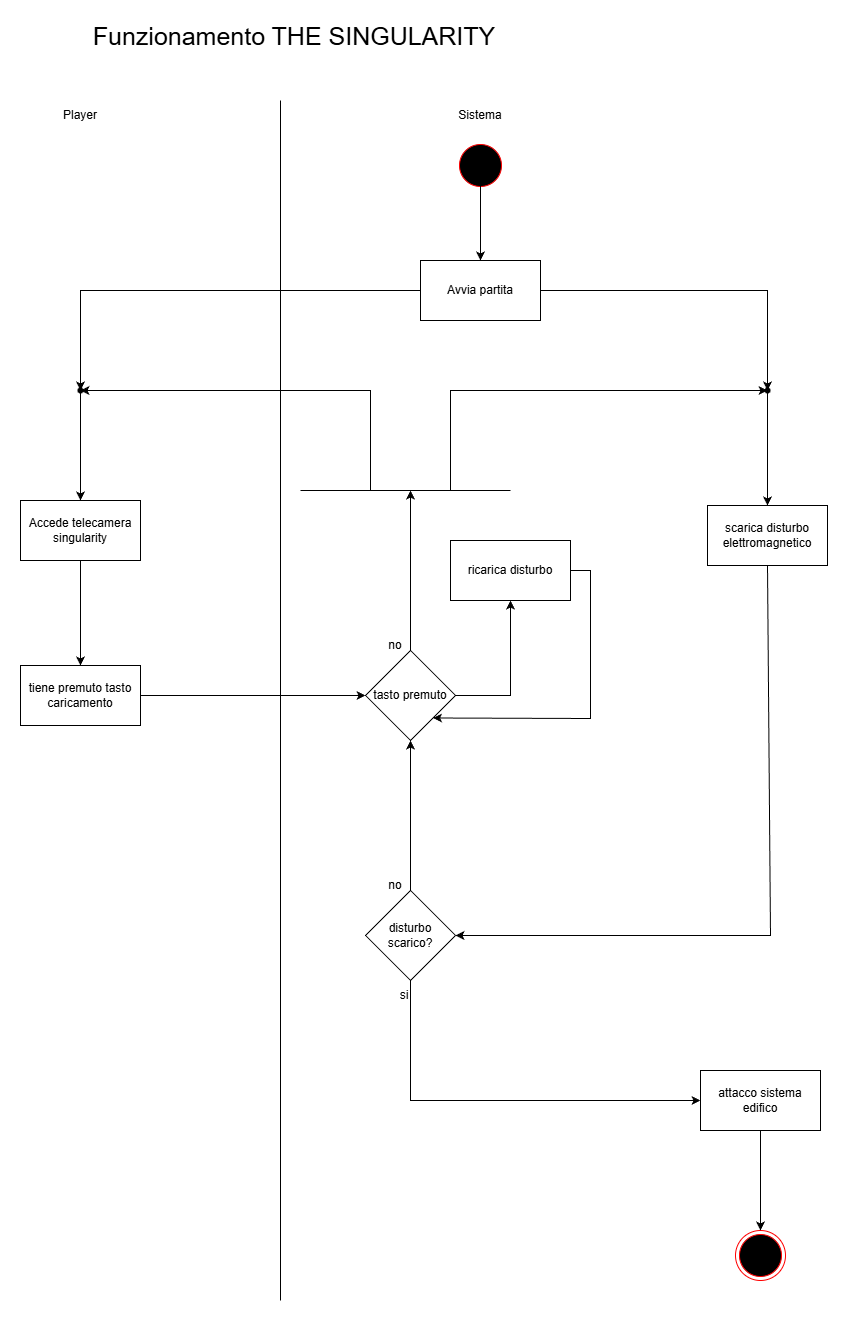

The diagram above was exported from draw.io. Its source (the exported page's mxGraphModel, read from the mxfile embedded in the PNG):
<mxGraphModel dx="1426" dy="911" grid="1" gridSize="10" guides="1" tooltips="1" connect="1" arrows="1" fold="1" page="1" pageScale="1" pageWidth="827" pageHeight="1169" math="0" shadow="0">
  <root>
    <mxCell id="0" />
    <mxCell id="1" parent="0" />
    <mxCell id="SEcINhDQkGseedCex7uT-10" parent="1" style="text;html=1;whiteSpace=wrap;strokeColor=none;fillColor=none;align=center;verticalAlign=middle;rounded=0;" value="&lt;span style=&quot;font-size: 25px;&quot;&gt;Funzionamento THE SINGULARITY&lt;/span&gt;" vertex="1">
      <mxGeometry height="30" width="416" x="206" y="40" as="geometry" />
    </mxCell>
    <mxCell id="SEcINhDQkGseedCex7uT-11" edge="1" parent="1" style="endArrow=none;html=1;rounded=0;" value="">
      <mxGeometry height="50" relative="1" width="50" as="geometry">
        <mxPoint x="400" y="1320" as="sourcePoint" />
        <mxPoint x="400" y="120" as="targetPoint" />
      </mxGeometry>
    </mxCell>
    <mxCell id="SEcINhDQkGseedCex7uT-12" parent="1" style="text;html=1;whiteSpace=wrap;strokeColor=none;fillColor=none;align=center;verticalAlign=middle;rounded=0;" value="Player" vertex="1">
      <mxGeometry height="30" width="60" x="170" y="120" as="geometry" />
    </mxCell>
    <mxCell id="SEcINhDQkGseedCex7uT-13" parent="1" style="text;html=1;whiteSpace=wrap;strokeColor=none;fillColor=none;align=center;verticalAlign=middle;rounded=0;" value="Sistema" vertex="1">
      <mxGeometry height="30" width="60" x="570" y="120" as="geometry" />
    </mxCell>
    <mxCell id="SEcINhDQkGseedCex7uT-18" parent="1" style="ellipse;html=1;shape=startState;fillColor=#000000;strokeColor=#ff0000;" value="" vertex="1">
      <mxGeometry height="50" width="50" x="575" y="160" as="geometry" />
    </mxCell>
    <mxCell id="SEcINhDQkGseedCex7uT-19" parent="1" style="rounded=0;whiteSpace=wrap;html=1;" value="Accede telecamera singularity" vertex="1">
      <mxGeometry height="60" width="120" x="140" y="520" as="geometry" />
    </mxCell>
    <mxCell id="SEcINhDQkGseedCex7uT-20" edge="1" parent="1" source="nyvcN9agiZE_m7mO07RB-5" style="endArrow=classic;html=1;rounded=0;entryX=0.5;entryY=0;entryDx=0;entryDy=0;" target="SEcINhDQkGseedCex7uT-19" value="">
      <mxGeometry height="50" relative="1" width="50" as="geometry">
        <mxPoint x="200" y="450" as="sourcePoint" />
        <mxPoint x="210" y="647" as="targetPoint" />
      </mxGeometry>
    </mxCell>
    <mxCell id="SEcINhDQkGseedCex7uT-21" parent="1" style="rounded=0;whiteSpace=wrap;html=1;" value="scarica disturbo elettromagnetico" vertex="1">
      <mxGeometry height="60" width="120" x="827" y="525" as="geometry" />
    </mxCell>
    <mxCell id="SEcINhDQkGseedCex7uT-24" edge="1" parent="1" source="SEcINhDQkGseedCex7uT-18" style="endArrow=classic;html=1;rounded=0;exitX=0.5;exitY=0.86;exitDx=0;exitDy=0;exitPerimeter=0;entryX=0.5;entryY=0;entryDx=0;entryDy=0;" target="nyvcN9agiZE_m7mO07RB-2" value="">
      <mxGeometry height="50" relative="1" width="50" as="geometry">
        <mxPoint x="641" y="240" as="sourcePoint" />
        <mxPoint x="540" y="220" as="targetPoint" />
      </mxGeometry>
    </mxCell>
    <mxCell id="SEcINhDQkGseedCex7uT-25" edge="1" parent="1" source="nyvcN9agiZE_m7mO07RB-6" style="endArrow=classic;html=1;rounded=0;entryX=0.5;entryY=0;entryDx=0;entryDy=0;" target="SEcINhDQkGseedCex7uT-21" value="">
      <mxGeometry height="50" relative="1" width="50" as="geometry">
        <mxPoint x="887" y="450" as="sourcePoint" />
        <mxPoint x="807" y="552" as="targetPoint" />
      </mxGeometry>
    </mxCell>
    <mxCell id="SEcINhDQkGseedCex7uT-26" parent="1" style="rounded=0;whiteSpace=wrap;html=1;" value="tiene premuto tasto caricamento" vertex="1">
      <mxGeometry height="60" width="120" x="140" y="685" as="geometry" />
    </mxCell>
    <mxCell id="SEcINhDQkGseedCex7uT-27" parent="1" style="rhombus;whiteSpace=wrap;html=1;" value="disturbo scarico?" vertex="1">
      <mxGeometry height="90" width="90" x="485" y="910" as="geometry" />
    </mxCell>
    <mxCell id="SEcINhDQkGseedCex7uT-28" parent="1" style="text;html=1;whiteSpace=wrap;strokeColor=none;fillColor=none;align=center;verticalAlign=middle;rounded=0;" value="no" vertex="1">
      <mxGeometry height="30" width="60" x="485" y="890" as="geometry" />
    </mxCell>
    <mxCell id="SEcINhDQkGseedCex7uT-29" parent="1" style="rhombus;whiteSpace=wrap;html=1;" value="tasto premuto" vertex="1">
      <mxGeometry height="90" width="90" x="485" y="670" as="geometry" />
    </mxCell>
    <mxCell id="SEcINhDQkGseedCex7uT-31" edge="1" parent="1" source="SEcINhDQkGseedCex7uT-19" style="endArrow=classic;html=1;rounded=0;entryX=0.5;entryY=0;entryDx=0;entryDy=0;exitX=0.5;exitY=1;exitDx=0;exitDy=0;" target="SEcINhDQkGseedCex7uT-26" value="">
      <mxGeometry height="50" relative="1" width="50" as="geometry">
        <mxPoint x="191" y="620" as="sourcePoint" />
        <mxPoint x="190" y="717" as="targetPoint" />
      </mxGeometry>
    </mxCell>
    <mxCell id="SEcINhDQkGseedCex7uT-34" edge="1" parent="1" source="SEcINhDQkGseedCex7uT-26" style="endArrow=classic;html=1;rounded=0;entryX=0;entryY=0.5;entryDx=0;entryDy=0;exitX=1;exitY=0.5;exitDx=0;exitDy=0;" target="SEcINhDQkGseedCex7uT-29" value="">
      <mxGeometry height="50" relative="1" width="50" as="geometry">
        <mxPoint x="300" y="840" as="sourcePoint" />
        <mxPoint x="300" y="945" as="targetPoint" />
      </mxGeometry>
    </mxCell>
    <mxCell id="SEcINhDQkGseedCex7uT-35" edge="1" parent="1" source="SEcINhDQkGseedCex7uT-21" style="endArrow=classic;html=1;rounded=0;entryX=1;entryY=0.5;entryDx=0;entryDy=0;exitX=0.5;exitY=1;exitDx=0;exitDy=0;" target="SEcINhDQkGseedCex7uT-27" value="">
      <mxGeometry height="50" relative="1" width="50" as="geometry">
        <Array as="points">
          <mxPoint x="890" y="955" />
        </Array>
        <mxPoint x="590" y="860" as="sourcePoint" />
        <mxPoint x="725" y="860" as="targetPoint" />
      </mxGeometry>
    </mxCell>
    <mxCell id="SEcINhDQkGseedCex7uT-36" edge="1" parent="1" source="SEcINhDQkGseedCex7uT-27" style="endArrow=classic;html=1;rounded=0;entryX=0.5;entryY=1;entryDx=0;entryDy=0;exitX=0.5;exitY=0;exitDx=0;exitDy=0;" target="SEcINhDQkGseedCex7uT-29" value="">
      <mxGeometry height="50" relative="1" width="50" as="geometry">
        <mxPoint x="510" y="820" as="sourcePoint" />
        <mxPoint x="645" y="820" as="targetPoint" />
      </mxGeometry>
    </mxCell>
    <mxCell id="SEcINhDQkGseedCex7uT-37" parent="1" style="rounded=0;whiteSpace=wrap;html=1;" value="ricarica disturbo" vertex="1">
      <mxGeometry height="60" width="120" x="570" y="560" as="geometry" />
    </mxCell>
    <mxCell id="SEcINhDQkGseedCex7uT-39" parent="1" style="text;html=1;whiteSpace=wrap;strokeColor=none;fillColor=none;align=center;verticalAlign=middle;rounded=0;" value="no" vertex="1">
      <mxGeometry height="30" width="60" x="485" y="650" as="geometry" />
    </mxCell>
    <mxCell id="SEcINhDQkGseedCex7uT-41" edge="1" parent="1" source="SEcINhDQkGseedCex7uT-29" style="endArrow=classic;html=1;rounded=0;entryX=0.5;entryY=1;entryDx=0;entryDy=0;exitX=1;exitY=0.5;exitDx=0;exitDy=0;" target="SEcINhDQkGseedCex7uT-37" value="">
      <mxGeometry height="50" relative="1" width="50" as="geometry">
        <Array as="points">
          <mxPoint x="630" y="715" />
        </Array>
        <mxPoint x="630" y="640" as="sourcePoint" />
        <mxPoint x="765" y="640" as="targetPoint" />
      </mxGeometry>
    </mxCell>
    <mxCell id="SEcINhDQkGseedCex7uT-43" edge="1" parent="1" source="SEcINhDQkGseedCex7uT-37" style="endArrow=classic;html=1;rounded=0;entryX=1;entryY=1;entryDx=0;entryDy=0;exitX=1;exitY=0.5;exitDx=0;exitDy=0;" target="SEcINhDQkGseedCex7uT-29" value="">
      <mxGeometry height="50" relative="1" width="50" as="geometry">
        <Array as="points">
          <mxPoint x="710" y="590" />
          <mxPoint x="710" y="738" />
        </Array>
        <mxPoint x="600" y="680" as="sourcePoint" />
        <mxPoint x="735" y="680" as="targetPoint" />
      </mxGeometry>
    </mxCell>
    <mxCell id="SEcINhDQkGseedCex7uT-44" edge="1" parent="1" style="endArrow=none;html=1;rounded=0;" value="">
      <mxGeometry height="50" relative="1" width="50" as="geometry">
        <mxPoint x="630" y="510" as="sourcePoint" />
        <mxPoint x="420" y="510" as="targetPoint" />
      </mxGeometry>
    </mxCell>
    <mxCell id="SEcINhDQkGseedCex7uT-45" edge="1" parent="1" source="SEcINhDQkGseedCex7uT-29" style="endArrow=classic;html=1;rounded=0;exitX=0.5;exitY=0;exitDx=0;exitDy=0;" value="">
      <mxGeometry height="50" relative="1" width="50" as="geometry">
        <mxPoint x="580" y="680" as="sourcePoint" />
        <mxPoint x="530" y="510" as="targetPoint" />
      </mxGeometry>
    </mxCell>
    <mxCell id="SEcINhDQkGseedCex7uT-46" edge="1" parent="1" style="endArrow=classic;html=1;rounded=0;" target="nyvcN9agiZE_m7mO07RB-5" value="">
      <mxGeometry height="50" relative="1" width="50" as="geometry">
        <Array as="points">
          <mxPoint x="490" y="410" />
        </Array>
        <mxPoint x="490" y="510" as="sourcePoint" />
        <mxPoint x="240" y="410" as="targetPoint" />
      </mxGeometry>
    </mxCell>
    <mxCell id="SEcINhDQkGseedCex7uT-47" edge="1" parent="1" style="endArrow=classic;html=1;rounded=0;" target="nyvcN9agiZE_m7mO07RB-6" value="">
      <mxGeometry height="50" relative="1" width="50" as="geometry">
        <Array as="points">
          <mxPoint x="570" y="410" />
        </Array>
        <mxPoint x="570" y="510" as="sourcePoint" />
        <mxPoint x="847" y="410" as="targetPoint" />
      </mxGeometry>
    </mxCell>
    <mxCell id="SEcINhDQkGseedCex7uT-49" parent="1" style="rounded=0;whiteSpace=wrap;html=1;" value="attacco sistema edifico" vertex="1">
      <mxGeometry height="60" width="120" x="820" y="1090" as="geometry" />
    </mxCell>
    <mxCell id="SEcINhDQkGseedCex7uT-50" edge="1" parent="1" source="SEcINhDQkGseedCex7uT-27" style="endArrow=classic;html=1;rounded=0;entryX=0;entryY=0.5;entryDx=0;entryDy=0;exitX=0.5;exitY=1;exitDx=0;exitDy=0;" target="SEcINhDQkGseedCex7uT-49" value="">
      <mxGeometry height="50" relative="1" width="50" as="geometry">
        <Array as="points">
          <mxPoint x="530" y="1120" />
        </Array>
        <mxPoint x="370" y="870" as="sourcePoint" />
        <mxPoint x="505" y="870" as="targetPoint" />
      </mxGeometry>
    </mxCell>
    <mxCell id="SEcINhDQkGseedCex7uT-51" parent="1" style="ellipse;html=1;shape=endState;fillColor=#000000;strokeColor=#ff0000;" value="" vertex="1">
      <mxGeometry height="50" width="50" x="855" y="1250" as="geometry" />
    </mxCell>
    <mxCell id="SEcINhDQkGseedCex7uT-52" edge="1" parent="1" source="SEcINhDQkGseedCex7uT-49" style="endArrow=classic;html=1;rounded=0;entryX=0.5;entryY=0;entryDx=0;entryDy=0;exitX=0.5;exitY=1;exitDx=0;exitDy=0;" target="SEcINhDQkGseedCex7uT-51" value="">
      <mxGeometry height="50" relative="1" width="50" as="geometry">
        <mxPoint x="720" y="1170" as="sourcePoint" />
        <mxPoint x="855" y="1170" as="targetPoint" />
      </mxGeometry>
    </mxCell>
    <mxCell id="SEcINhDQkGseedCex7uT-53" parent="1" style="text;html=1;whiteSpace=wrap;strokeColor=none;fillColor=none;align=center;verticalAlign=middle;rounded=0;" value="si" vertex="1">
      <mxGeometry height="30" width="60" x="494" y="1000" as="geometry" />
    </mxCell>
    <mxCell id="nyvcN9agiZE_m7mO07RB-2" parent="1" style="rounded=0;whiteSpace=wrap;html=1;" value="Avvia partita" vertex="1">
      <mxGeometry height="60" width="120" x="540" y="280" as="geometry" />
    </mxCell>
    <mxCell id="nyvcN9agiZE_m7mO07RB-3" edge="1" parent="1" source="nyvcN9agiZE_m7mO07RB-2" style="endArrow=classic;html=1;rounded=0;exitX=0;exitY=0.5;exitDx=0;exitDy=0;" target="nyvcN9agiZE_m7mO07RB-5" value="">
      <mxGeometry height="50" relative="1" width="50" as="geometry">
        <Array as="points">
          <mxPoint x="200" y="310" />
        </Array>
        <mxPoint x="340" y="310" as="sourcePoint" />
        <mxPoint x="200" y="370" as="targetPoint" />
      </mxGeometry>
    </mxCell>
    <mxCell id="nyvcN9agiZE_m7mO07RB-4" edge="1" parent="1" source="nyvcN9agiZE_m7mO07RB-2" style="endArrow=classic;html=1;rounded=0;entryX=0.6;entryY=0.3;entryDx=0;entryDy=0;exitX=1;exitY=0.5;exitDx=0;exitDy=0;entryPerimeter=0;" target="nyvcN9agiZE_m7mO07RB-6" value="">
      <mxGeometry height="50" relative="1" width="50" as="geometry">
        <Array as="points">
          <mxPoint x="887" y="310" />
        </Array>
        <mxPoint x="820" y="230" as="sourcePoint" />
        <mxPoint x="887" y="370" as="targetPoint" />
      </mxGeometry>
    </mxCell>
    <mxCell id="nyvcN9agiZE_m7mO07RB-5" parent="1" style="shape=waypoint;sketch=0;size=6;pointerEvents=1;points=[];fillColor=none;resizable=0;rotatable=0;perimeter=centerPerimeter;snapToPoint=1;" value="" vertex="1">
      <mxGeometry height="20" width="20" x="190" y="400" as="geometry" />
    </mxCell>
    <mxCell id="nyvcN9agiZE_m7mO07RB-6" parent="1" style="shape=waypoint;sketch=0;size=6;pointerEvents=1;points=[];fillColor=none;resizable=0;rotatable=0;perimeter=centerPerimeter;snapToPoint=1;" value="" vertex="1">
      <mxGeometry height="20" width="20" x="877" y="400" as="geometry" />
    </mxCell>
  </root>
</mxGraphModel>